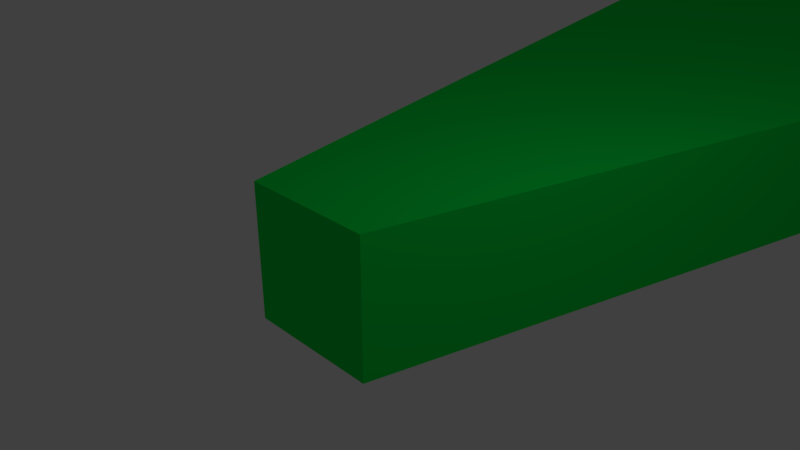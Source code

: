 # Source: LOS_Cone.blend  (saved by Blender 2.79.0; exported with 4.5.12 LTS)
import bpy
from mathutils import Matrix  # noqa: F401  (used for matrix-valued properties, if any)

bpy.ops.wm.read_factory_settings(use_empty=True)
scene = bpy.context.scene
scene.name = 'Scene'

# ---- collections
col_collection_1 = bpy.data.collections.new('Collection 1'); scene.collection.children.link(col_collection_1)

# ---- materials (node trees are filled in below, after node groups)
mat_material = bpy.data.materials.new('Material')
mat_material.alpha_threshold = 0.0
mat_material.use_transparent_shadow = False
mat_material.diffuse_color = (0.0, 0.8, 0.06844, 1.0)
mat_material.roughness = 0.5
mat_material.line_color = (0.0, 0.0, 0.0, 1.0)

# ---- material node trees

# ---- world
world_world = bpy.data.worlds.new('World'); scene.world = world_world
world_world.color = (0.05088, 0.05088, 0.05088)
world_world.use_sun_shadow = False
world_world.sun_shadow_jitter_overblur = 0.0
world_world.cycles.sampling_method = 'MANUAL'

# ---- cameras
cam_camera = bpy.data.cameras.new('Camera')
cam_camera.clip_end = 100.0
cam_camera.lens = 35.0
cam_camera.sensor_width = 32.0
cam_camera.sensor_height = 18.0
cam_camera.ortho_scale = 7.314
cam_camera.dof.focus_distance = 0.0
cam_camera.dof.aperture_fstop = 128.0

# ---- lights
light_lamp = bpy.data.lights.new('Lamp', 'POINT')
light_lamp.transmission_factor = 0.0
light_lamp.cutoff_distance = 30.0
light_lamp.energy = 100.0
light_lamp.shadow_buffer_clip_start = 1.001
light_lamp.shadow_soft_size = 0.1
light_lamp.shadow_maximum_resolution = 0.006
light_lamp.use_absolute_resolution = True

# ---- meshes
me_cube = bpy.data.meshes.new('Cube')
me_cube.from_pydata([(5.0, 16.0, -1.0), (1.0, -1.0, -1.0), (-1.0, -1.0, -1.0), (-5.0, 16.0, -1.0), (5.0, 16.0, 1.0), (1.0, -1.0, 1.0), (-1.0, -1.0, 1.0), (-5.0, 16.0, 1.0)], [], [(0, 1, 2, 3), (4, 7, 6, 5), (0, 4, 5, 1), (1, 5, 6, 2), (2, 6, 7, 3), (4, 0, 3, 7)])
me_cube.materials.append(mat_material)
me_cube.use_remesh_preserve_volume = False
me_cube.use_remesh_preserve_attributes = False
me_cube.use_mirror_vertex_groups = False
me_cube.update()

# ---- objects
ob_los_cone = bpy.data.objects.new('LOS_Cone', me_cube)
ob_lamp = bpy.data.objects.new('Lamp', light_lamp)
ob_camera = bpy.data.objects.new('Camera', cam_camera)

# ---- transforms, parenting, visibility, modifiers, constraints
ob_los_cone.location = (0.0, 0.0, 0.0)
ob_los_cone.lock_rotations_4d = False
ob_los_cone.empty_display_type = 'ARROWS'
ob_los_cone.lineart.crease_threshold = 0.0
ob_lamp.location = (4.076, 1.005, 5.904)
ob_lamp.rotation_euler = (0.6503, 0.05522, 1.866)
ob_lamp.lock_rotations_4d = False
ob_lamp.empty_display_type = 'ARROWS'
ob_lamp.color = (0.0, 0.0, 0.0, 0.0)
ob_lamp.lineart.crease_threshold = 0.0
ob_camera.location = (7.481, -6.508, 5.344)
ob_camera.rotation_euler = (1.109, 0.0, 0.8149)
ob_camera.lock_rotations_4d = False
ob_camera.empty_display_type = 'ARROWS'
ob_camera.color = (0.0, 0.0, 0.0, 0.0)
ob_camera.display_type = 'WIRE'
ob_camera.lineart.crease_threshold = 0.0

# ---- collection membership
col_collection_1.objects.link(ob_los_cone)
col_collection_1.objects.link(ob_lamp)
col_collection_1.objects.link(ob_camera)

# ---- scene / render settings (as saved in the file)
scene.camera = ob_camera
scene.frame_start = 1; scene.frame_end = 250; scene.frame_set(1)
scene.render.engine = 'BLENDER_EEVEE_NEXT'
scene.render.resolution_percentage = 50
scene.render.dither_intensity = 0.0
scene.cycles.use_denoising = False
scene.cycles.samples = 128
scene.cycles.sampling_pattern = 'TABULATED_SOBOL'
scene.cycles.use_adaptive_sampling = False
scene.cycles.use_light_tree = False
scene.cycles.blur_glossy = 0.0
scene.cycles.sample_clamp_indirect = 0.0
scene.view_settings.view_transform = 'Standard'
bpy.context.view_layer.update()
